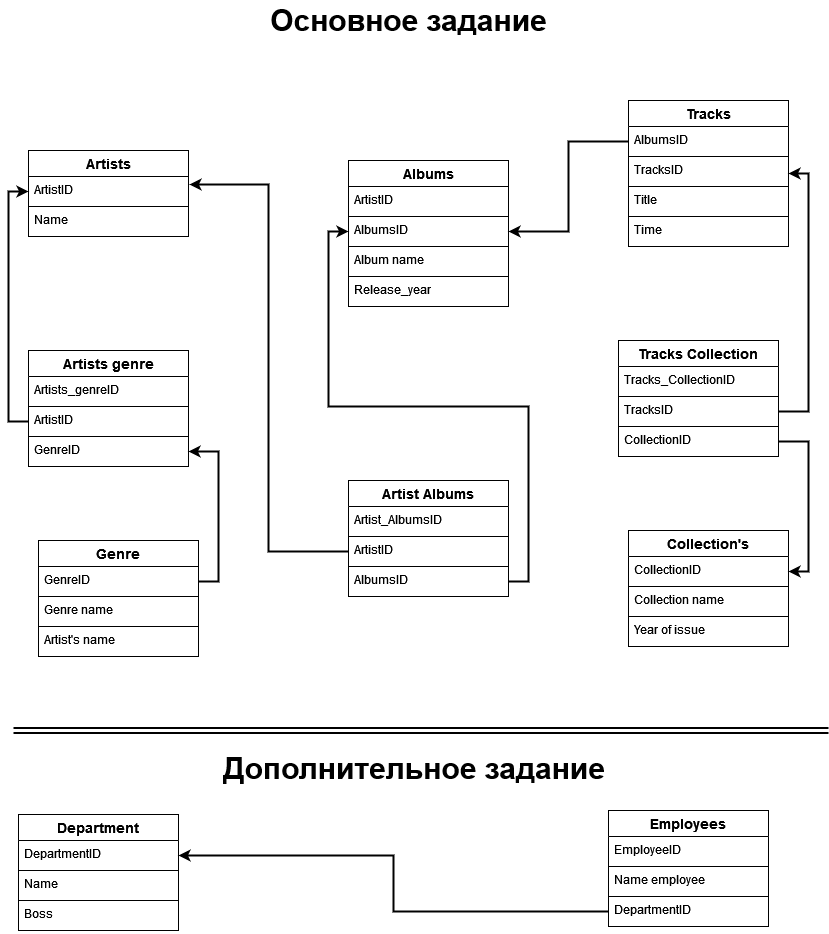

The diagram above was exported from draw.io. Its source (the exported page's mxGraphModel, read from the mxfile embedded in the PNG):
<mxGraphModel dx="2259" dy="819" grid="1" gridSize="10" guides="1" tooltips="1" connect="1" arrows="1" fold="1" page="1" pageScale="1" pageWidth="827" pageHeight="1169" math="0" shadow="0">
  <root>
    <mxCell id="0" />
    <mxCell id="1" parent="0" />
    <mxCell id="nN7ae3-fVim6xh6BkqRp-1" value="Artists" style="swimlane;fontStyle=1;childLayout=stackLayout;horizontal=1;startSize=26;horizontalStack=0;resizeParent=1;resizeParentMax=0;resizeLast=0;collapsible=1;marginBottom=0;align=center;fontSize=14;" vertex="1" parent="1">
      <mxGeometry x="20" y="160" width="160" height="86" as="geometry" />
    </mxCell>
    <mxCell id="nN7ae3-fVim6xh6BkqRp-2" value="ArtistID" style="text;strokeColor=default;fillColor=none;spacingLeft=4;spacingRight=4;overflow=hidden;rotatable=0;points=[[0,0.5],[1,0.5]];portConstraint=eastwest;fontSize=12;" vertex="1" parent="nN7ae3-fVim6xh6BkqRp-1">
      <mxGeometry y="26" width="160" height="30" as="geometry" />
    </mxCell>
    <mxCell id="nN7ae3-fVim6xh6BkqRp-3" value="Name" style="text;strokeColor=default;fillColor=none;spacingLeft=4;spacingRight=4;overflow=hidden;rotatable=0;points=[[0,0.5],[1,0.5]];portConstraint=eastwest;fontSize=12;" vertex="1" parent="nN7ae3-fVim6xh6BkqRp-1">
      <mxGeometry y="56" width="160" height="30" as="geometry" />
    </mxCell>
    <mxCell id="nN7ae3-fVim6xh6BkqRp-5" value="Albums" style="swimlane;fontStyle=1;childLayout=stackLayout;horizontal=1;startSize=26;horizontalStack=0;resizeParent=1;resizeParentMax=0;resizeLast=0;collapsible=1;marginBottom=0;align=center;fontSize=14;" vertex="1" parent="1">
      <mxGeometry x="340" y="170" width="160" height="146" as="geometry" />
    </mxCell>
    <mxCell id="nN7ae3-fVim6xh6BkqRp-6" value="ArtistID" style="text;strokeColor=default;fillColor=none;spacingLeft=4;spacingRight=4;overflow=hidden;rotatable=0;points=[[0,0.5],[1,0.5]];portConstraint=eastwest;fontSize=12;" vertex="1" parent="nN7ae3-fVim6xh6BkqRp-5">
      <mxGeometry y="26" width="160" height="30" as="geometry" />
    </mxCell>
    <mxCell id="nN7ae3-fVim6xh6BkqRp-7" value="AlbumsID" style="text;strokeColor=none;fillColor=none;spacingLeft=4;spacingRight=4;overflow=hidden;rotatable=0;points=[[0,0.5],[1,0.5]];portConstraint=eastwest;fontSize=12;" vertex="1" parent="nN7ae3-fVim6xh6BkqRp-5">
      <mxGeometry y="56" width="160" height="30" as="geometry" />
    </mxCell>
    <mxCell id="nN7ae3-fVim6xh6BkqRp-8" value="Album name" style="text;strokeColor=default;fillColor=none;spacingLeft=4;spacingRight=4;overflow=hidden;rotatable=0;points=[[0,0.5],[1,0.5]];portConstraint=eastwest;fontSize=12;" vertex="1" parent="nN7ae3-fVim6xh6BkqRp-5">
      <mxGeometry y="86" width="160" height="30" as="geometry" />
    </mxCell>
    <mxCell id="nN7ae3-fVim6xh6BkqRp-9" value="Release_year" style="text;strokeColor=none;fillColor=none;spacingLeft=4;spacingRight=4;overflow=hidden;rotatable=0;points=[[0,0.5],[1,0.5]];portConstraint=eastwest;fontSize=12;" vertex="1" parent="nN7ae3-fVim6xh6BkqRp-5">
      <mxGeometry y="116" width="160" height="30" as="geometry" />
    </mxCell>
    <mxCell id="nN7ae3-fVim6xh6BkqRp-10" value="Tracks" style="swimlane;fontStyle=1;childLayout=stackLayout;horizontal=1;startSize=26;horizontalStack=0;resizeParent=1;resizeParentMax=0;resizeLast=0;collapsible=1;marginBottom=0;align=center;fontSize=14;" vertex="1" parent="1">
      <mxGeometry x="620" y="110" width="160" height="146" as="geometry" />
    </mxCell>
    <mxCell id="nN7ae3-fVim6xh6BkqRp-11" value="AlbumsID" style="text;strokeColor=none;fillColor=none;spacingLeft=4;spacingRight=4;overflow=hidden;rotatable=0;points=[[0,0.5],[1,0.5]];portConstraint=eastwest;fontSize=12;" vertex="1" parent="nN7ae3-fVim6xh6BkqRp-10">
      <mxGeometry y="26" width="160" height="30" as="geometry" />
    </mxCell>
    <mxCell id="nN7ae3-fVim6xh6BkqRp-12" value="TracksID" style="text;strokeColor=default;fillColor=none;spacingLeft=4;spacingRight=4;overflow=hidden;rotatable=0;points=[[0,0.5],[1,0.5]];portConstraint=eastwest;fontSize=12;" vertex="1" parent="nN7ae3-fVim6xh6BkqRp-10">
      <mxGeometry y="56" width="160" height="30" as="geometry" />
    </mxCell>
    <mxCell id="nN7ae3-fVim6xh6BkqRp-13" value="Title" style="text;strokeColor=default;fillColor=none;spacingLeft=4;spacingRight=4;overflow=hidden;rotatable=0;points=[[0,0.5],[1,0.5]];portConstraint=eastwest;fontSize=12;" vertex="1" parent="nN7ae3-fVim6xh6BkqRp-10">
      <mxGeometry y="86" width="160" height="30" as="geometry" />
    </mxCell>
    <mxCell id="nN7ae3-fVim6xh6BkqRp-14" value="Time" style="text;strokeColor=none;fillColor=none;spacingLeft=4;spacingRight=4;overflow=hidden;rotatable=0;points=[[0,0.5],[1,0.5]];portConstraint=eastwest;fontSize=12;" vertex="1" parent="nN7ae3-fVim6xh6BkqRp-10">
      <mxGeometry y="116" width="160" height="30" as="geometry" />
    </mxCell>
    <mxCell id="nN7ae3-fVim6xh6BkqRp-15" value="Genre" style="swimlane;fontStyle=1;childLayout=stackLayout;horizontal=1;startSize=26;horizontalStack=0;resizeParent=1;resizeParentMax=0;resizeLast=0;collapsible=1;marginBottom=0;align=center;fontSize=14;" vertex="1" parent="1">
      <mxGeometry x="30" y="550" width="160" height="116" as="geometry" />
    </mxCell>
    <mxCell id="nN7ae3-fVim6xh6BkqRp-16" value="GenreID" style="text;strokeColor=default;fillColor=none;spacingLeft=4;spacingRight=4;overflow=hidden;rotatable=0;points=[[0,0.5],[1,0.5]];portConstraint=eastwest;fontSize=12;" vertex="1" parent="nN7ae3-fVim6xh6BkqRp-15">
      <mxGeometry y="26" width="160" height="30" as="geometry" />
    </mxCell>
    <mxCell id="nN7ae3-fVim6xh6BkqRp-17" value="Genre name" style="text;strokeColor=default;fillColor=none;spacingLeft=4;spacingRight=4;overflow=hidden;rotatable=0;points=[[0,0.5],[1,0.5]];portConstraint=eastwest;fontSize=12;" vertex="1" parent="nN7ae3-fVim6xh6BkqRp-15">
      <mxGeometry y="56" width="160" height="30" as="geometry" />
    </mxCell>
    <mxCell id="nN7ae3-fVim6xh6BkqRp-37" value="Artist's name" style="text;strokeColor=none;fillColor=none;spacingLeft=4;spacingRight=4;overflow=hidden;rotatable=0;points=[[0,0.5],[1,0.5]];portConstraint=eastwest;fontSize=12;" vertex="1" parent="nN7ae3-fVim6xh6BkqRp-15">
      <mxGeometry y="86" width="160" height="30" as="geometry" />
    </mxCell>
    <mxCell id="nN7ae3-fVim6xh6BkqRp-21" value="Collection's" style="swimlane;fontStyle=1;childLayout=stackLayout;horizontal=1;startSize=26;horizontalStack=0;resizeParent=1;resizeParentMax=0;resizeLast=0;collapsible=1;marginBottom=0;align=center;fontSize=14;" vertex="1" parent="1">
      <mxGeometry x="620" y="540" width="160" height="116" as="geometry" />
    </mxCell>
    <mxCell id="nN7ae3-fVim6xh6BkqRp-22" value="CollectionID" style="text;strokeColor=none;fillColor=none;spacingLeft=4;spacingRight=4;overflow=hidden;rotatable=0;points=[[0,0.5],[1,0.5]];portConstraint=eastwest;fontSize=12;" vertex="1" parent="nN7ae3-fVim6xh6BkqRp-21">
      <mxGeometry y="26" width="160" height="30" as="geometry" />
    </mxCell>
    <mxCell id="nN7ae3-fVim6xh6BkqRp-23" value="Collection name" style="text;strokeColor=default;fillColor=none;spacingLeft=4;spacingRight=4;overflow=hidden;rotatable=0;points=[[0,0.5],[1,0.5]];portConstraint=eastwest;fontSize=12;" vertex="1" parent="nN7ae3-fVim6xh6BkqRp-21">
      <mxGeometry y="56" width="160" height="30" as="geometry" />
    </mxCell>
    <mxCell id="nN7ae3-fVim6xh6BkqRp-24" value="Year of issue" style="text;strokeColor=none;fillColor=none;spacingLeft=4;spacingRight=4;overflow=hidden;rotatable=0;points=[[0,0.5],[1,0.5]];portConstraint=eastwest;fontSize=12;" vertex="1" parent="nN7ae3-fVim6xh6BkqRp-21">
      <mxGeometry y="86" width="160" height="30" as="geometry" />
    </mxCell>
    <mxCell id="nN7ae3-fVim6xh6BkqRp-26" style="edgeStyle=orthogonalEdgeStyle;rounded=0;orthogonalLoop=1;jettySize=auto;html=1;exitX=0;exitY=0.5;exitDx=0;exitDy=0;entryX=1;entryY=0.5;entryDx=0;entryDy=0;strokeWidth=2;" edge="1" parent="1" source="nN7ae3-fVim6xh6BkqRp-11" target="nN7ae3-fVim6xh6BkqRp-7">
      <mxGeometry relative="1" as="geometry" />
    </mxCell>
    <mxCell id="nN7ae3-fVim6xh6BkqRp-29" value="Artists genre" style="swimlane;fontStyle=1;childLayout=stackLayout;horizontal=1;startSize=26;horizontalStack=0;resizeParent=1;resizeParentMax=0;resizeLast=0;collapsible=1;marginBottom=0;align=center;fontSize=14;" vertex="1" parent="1">
      <mxGeometry x="20" y="360" width="160" height="116" as="geometry" />
    </mxCell>
    <mxCell id="nN7ae3-fVim6xh6BkqRp-30" value="Artists_genreID" style="text;strokeColor=none;fillColor=none;spacingLeft=4;spacingRight=4;overflow=hidden;rotatable=0;points=[[0,0.5],[1,0.5]];portConstraint=eastwest;fontSize=12;" vertex="1" parent="nN7ae3-fVim6xh6BkqRp-29">
      <mxGeometry y="26" width="160" height="30" as="geometry" />
    </mxCell>
    <mxCell id="nN7ae3-fVim6xh6BkqRp-31" value="ArtistID" style="text;strokeColor=default;fillColor=none;spacingLeft=4;spacingRight=4;overflow=hidden;rotatable=0;points=[[0,0.5],[1,0.5]];portConstraint=eastwest;fontSize=12;" vertex="1" parent="nN7ae3-fVim6xh6BkqRp-29">
      <mxGeometry y="56" width="160" height="30" as="geometry" />
    </mxCell>
    <mxCell id="nN7ae3-fVim6xh6BkqRp-32" value="GenreID" style="text;strokeColor=none;fillColor=none;spacingLeft=4;spacingRight=4;overflow=hidden;rotatable=0;points=[[0,0.5],[1,0.5]];portConstraint=eastwest;fontSize=12;" vertex="1" parent="nN7ae3-fVim6xh6BkqRp-29">
      <mxGeometry y="86" width="160" height="30" as="geometry" />
    </mxCell>
    <mxCell id="nN7ae3-fVim6xh6BkqRp-36" style="edgeStyle=orthogonalEdgeStyle;rounded=0;orthogonalLoop=1;jettySize=auto;html=1;exitX=0;exitY=0.5;exitDx=0;exitDy=0;entryX=0;entryY=0.5;entryDx=0;entryDy=0;strokeWidth=2;" edge="1" parent="1" source="nN7ae3-fVim6xh6BkqRp-31" target="nN7ae3-fVim6xh6BkqRp-2">
      <mxGeometry relative="1" as="geometry" />
    </mxCell>
    <mxCell id="nN7ae3-fVim6xh6BkqRp-38" value="Tracks Collection" style="swimlane;fontStyle=1;childLayout=stackLayout;horizontal=1;startSize=26;horizontalStack=0;resizeParent=1;resizeParentMax=0;resizeLast=0;collapsible=1;marginBottom=0;align=center;fontSize=14;strokeColor=default;" vertex="1" parent="1">
      <mxGeometry x="610" y="350" width="160" height="116" as="geometry" />
    </mxCell>
    <mxCell id="nN7ae3-fVim6xh6BkqRp-39" value="Tracks_CollectionID" style="text;strokeColor=none;fillColor=none;spacingLeft=4;spacingRight=4;overflow=hidden;rotatable=0;points=[[0,0.5],[1,0.5]];portConstraint=eastwest;fontSize=12;" vertex="1" parent="nN7ae3-fVim6xh6BkqRp-38">
      <mxGeometry y="26" width="160" height="30" as="geometry" />
    </mxCell>
    <mxCell id="nN7ae3-fVim6xh6BkqRp-40" value="TracksID" style="text;strokeColor=default;fillColor=none;spacingLeft=4;spacingRight=4;overflow=hidden;rotatable=0;points=[[0,0.5],[1,0.5]];portConstraint=eastwest;fontSize=12;" vertex="1" parent="nN7ae3-fVim6xh6BkqRp-38">
      <mxGeometry y="56" width="160" height="30" as="geometry" />
    </mxCell>
    <mxCell id="nN7ae3-fVim6xh6BkqRp-41" value="CollectionID" style="text;strokeColor=none;fillColor=none;spacingLeft=4;spacingRight=4;overflow=hidden;rotatable=0;points=[[0,0.5],[1,0.5]];portConstraint=eastwest;fontSize=12;" vertex="1" parent="nN7ae3-fVim6xh6BkqRp-38">
      <mxGeometry y="86" width="160" height="30" as="geometry" />
    </mxCell>
    <mxCell id="nN7ae3-fVim6xh6BkqRp-42" style="edgeStyle=orthogonalEdgeStyle;rounded=0;orthogonalLoop=1;jettySize=auto;html=1;exitX=1;exitY=0.5;exitDx=0;exitDy=0;entryX=1;entryY=0.5;entryDx=0;entryDy=0;strokeWidth=2;" edge="1" parent="1" source="nN7ae3-fVim6xh6BkqRp-40" target="nN7ae3-fVim6xh6BkqRp-10">
      <mxGeometry relative="1" as="geometry" />
    </mxCell>
    <mxCell id="nN7ae3-fVim6xh6BkqRp-43" style="edgeStyle=orthogonalEdgeStyle;rounded=0;orthogonalLoop=1;jettySize=auto;html=1;exitX=1;exitY=0.5;exitDx=0;exitDy=0;entryX=1;entryY=0.5;entryDx=0;entryDy=0;strokeWidth=2;" edge="1" parent="1" source="nN7ae3-fVim6xh6BkqRp-41" target="nN7ae3-fVim6xh6BkqRp-22">
      <mxGeometry relative="1" as="geometry" />
    </mxCell>
    <mxCell id="nN7ae3-fVim6xh6BkqRp-44" value="Artist Albums" style="swimlane;fontStyle=1;childLayout=stackLayout;horizontal=1;startSize=26;horizontalStack=0;resizeParent=1;resizeParentMax=0;resizeLast=0;collapsible=1;marginBottom=0;align=center;fontSize=14;strokeColor=default;" vertex="1" parent="1">
      <mxGeometry x="340" y="490" width="160" height="116" as="geometry" />
    </mxCell>
    <mxCell id="nN7ae3-fVim6xh6BkqRp-45" value="Artist_AlbumsID" style="text;strokeColor=none;fillColor=none;spacingLeft=4;spacingRight=4;overflow=hidden;rotatable=0;points=[[0,0.5],[1,0.5]];portConstraint=eastwest;fontSize=12;" vertex="1" parent="nN7ae3-fVim6xh6BkqRp-44">
      <mxGeometry y="26" width="160" height="30" as="geometry" />
    </mxCell>
    <mxCell id="nN7ae3-fVim6xh6BkqRp-46" value="ArtistID" style="text;strokeColor=default;fillColor=none;spacingLeft=4;spacingRight=4;overflow=hidden;rotatable=0;points=[[0,0.5],[1,0.5]];portConstraint=eastwest;fontSize=12;" vertex="1" parent="nN7ae3-fVim6xh6BkqRp-44">
      <mxGeometry y="56" width="160" height="30" as="geometry" />
    </mxCell>
    <mxCell id="nN7ae3-fVim6xh6BkqRp-47" value="AlbumsID" style="text;strokeColor=none;fillColor=none;spacingLeft=4;spacingRight=4;overflow=hidden;rotatable=0;points=[[0,0.5],[1,0.5]];portConstraint=eastwest;fontSize=12;" vertex="1" parent="nN7ae3-fVim6xh6BkqRp-44">
      <mxGeometry y="86" width="160" height="30" as="geometry" />
    </mxCell>
    <mxCell id="nN7ae3-fVim6xh6BkqRp-48" style="edgeStyle=orthogonalEdgeStyle;rounded=0;orthogonalLoop=1;jettySize=auto;html=1;exitX=0;exitY=0.5;exitDx=0;exitDy=0;entryX=1.006;entryY=0.267;entryDx=0;entryDy=0;entryPerimeter=0;strokeWidth=2;" edge="1" parent="1" source="nN7ae3-fVim6xh6BkqRp-46" target="nN7ae3-fVim6xh6BkqRp-2">
      <mxGeometry relative="1" as="geometry" />
    </mxCell>
    <mxCell id="nN7ae3-fVim6xh6BkqRp-49" style="edgeStyle=orthogonalEdgeStyle;rounded=0;orthogonalLoop=1;jettySize=auto;html=1;exitX=1;exitY=0.5;exitDx=0;exitDy=0;entryX=0;entryY=0.5;entryDx=0;entryDy=0;strokeWidth=2;" edge="1" parent="1" source="nN7ae3-fVim6xh6BkqRp-47" target="nN7ae3-fVim6xh6BkqRp-7">
      <mxGeometry relative="1" as="geometry" />
    </mxCell>
    <mxCell id="nN7ae3-fVim6xh6BkqRp-51" style="edgeStyle=orthogonalEdgeStyle;rounded=0;orthogonalLoop=1;jettySize=auto;html=1;exitX=1;exitY=0.5;exitDx=0;exitDy=0;entryX=1;entryY=0.5;entryDx=0;entryDy=0;strokeWidth=2;" edge="1" parent="1" source="nN7ae3-fVim6xh6BkqRp-16" target="nN7ae3-fVim6xh6BkqRp-32">
      <mxGeometry relative="1" as="geometry" />
    </mxCell>
    <mxCell id="nN7ae3-fVim6xh6BkqRp-52" value="" style="shape=link;html=1;rounded=0;strokeWidth=2;" edge="1" parent="1">
      <mxGeometry width="100" relative="1" as="geometry">
        <mxPoint x="5" y="740" as="sourcePoint" />
        <mxPoint x="820" y="740" as="targetPoint" />
      </mxGeometry>
    </mxCell>
    <mxCell id="nN7ae3-fVim6xh6BkqRp-53" value="Employees" style="swimlane;fontStyle=1;childLayout=stackLayout;horizontal=1;startSize=26;horizontalStack=0;resizeParent=1;resizeParentMax=0;resizeLast=0;collapsible=1;marginBottom=0;align=center;fontSize=14;strokeColor=default;" vertex="1" parent="1">
      <mxGeometry x="600" y="820" width="160" height="116" as="geometry" />
    </mxCell>
    <mxCell id="nN7ae3-fVim6xh6BkqRp-54" value="EmployeeID" style="text;strokeColor=none;fillColor=none;spacingLeft=4;spacingRight=4;overflow=hidden;rotatable=0;points=[[0,0.5],[1,0.5]];portConstraint=eastwest;fontSize=12;" vertex="1" parent="nN7ae3-fVim6xh6BkqRp-53">
      <mxGeometry y="26" width="160" height="30" as="geometry" />
    </mxCell>
    <mxCell id="nN7ae3-fVim6xh6BkqRp-55" value="Name employee" style="text;strokeColor=default;fillColor=none;spacingLeft=4;spacingRight=4;overflow=hidden;rotatable=0;points=[[0,0.5],[1,0.5]];portConstraint=eastwest;fontSize=12;" vertex="1" parent="nN7ae3-fVim6xh6BkqRp-53">
      <mxGeometry y="56" width="160" height="30" as="geometry" />
    </mxCell>
    <mxCell id="nN7ae3-fVim6xh6BkqRp-56" value="DepartmentID" style="text;strokeColor=default;fillColor=none;spacingLeft=4;spacingRight=4;overflow=hidden;rotatable=0;points=[[0,0.5],[1,0.5]];portConstraint=eastwest;fontSize=12;" vertex="1" parent="nN7ae3-fVim6xh6BkqRp-53">
      <mxGeometry y="86" width="160" height="30" as="geometry" />
    </mxCell>
    <mxCell id="nN7ae3-fVim6xh6BkqRp-61" value="Department" style="swimlane;fontStyle=1;childLayout=stackLayout;horizontal=1;startSize=26;horizontalStack=0;resizeParent=1;resizeParentMax=0;resizeLast=0;collapsible=1;marginBottom=0;align=center;fontSize=14;strokeColor=default;" vertex="1" parent="1">
      <mxGeometry x="10" y="824" width="160" height="116" as="geometry" />
    </mxCell>
    <mxCell id="nN7ae3-fVim6xh6BkqRp-62" value="DepartmentID" style="text;strokeColor=none;fillColor=none;spacingLeft=4;spacingRight=4;overflow=hidden;rotatable=0;points=[[0,0.5],[1,0.5]];portConstraint=eastwest;fontSize=12;" vertex="1" parent="nN7ae3-fVim6xh6BkqRp-61">
      <mxGeometry y="26" width="160" height="30" as="geometry" />
    </mxCell>
    <mxCell id="nN7ae3-fVim6xh6BkqRp-63" value="Name" style="text;strokeColor=default;fillColor=none;spacingLeft=4;spacingRight=4;overflow=hidden;rotatable=0;points=[[0,0.5],[1,0.5]];portConstraint=eastwest;fontSize=12;" vertex="1" parent="nN7ae3-fVim6xh6BkqRp-61">
      <mxGeometry y="56" width="160" height="30" as="geometry" />
    </mxCell>
    <mxCell id="nN7ae3-fVim6xh6BkqRp-64" value="Boss" style="text;strokeColor=none;fillColor=none;spacingLeft=4;spacingRight=4;overflow=hidden;rotatable=0;points=[[0,0.5],[1,0.5]];portConstraint=eastwest;fontSize=12;" vertex="1" parent="nN7ae3-fVim6xh6BkqRp-61">
      <mxGeometry y="86" width="160" height="30" as="geometry" />
    </mxCell>
    <mxCell id="nN7ae3-fVim6xh6BkqRp-69" value="&lt;font style=&quot;font-size: 30px;&quot;&gt;&lt;b&gt;Дополнительное задание&lt;/b&gt;&lt;/font&gt;" style="text;html=1;strokeColor=none;fillColor=none;spacing=5;spacingTop=-20;whiteSpace=wrap;overflow=hidden;rounded=0;" vertex="1" parent="1">
      <mxGeometry x="210" y="770" width="446" height="30" as="geometry" />
    </mxCell>
    <mxCell id="nN7ae3-fVim6xh6BkqRp-71" value="&lt;b&gt;Основное задание&lt;/b&gt;" style="text;html=1;align=center;verticalAlign=middle;resizable=0;points=[];autosize=1;strokeColor=none;fillColor=none;fontSize=30;" vertex="1" parent="1">
      <mxGeometry x="255" y="10" width="290" height="40" as="geometry" />
    </mxCell>
    <mxCell id="nN7ae3-fVim6xh6BkqRp-72" style="edgeStyle=orthogonalEdgeStyle;rounded=0;orthogonalLoop=1;jettySize=auto;html=1;exitX=0;exitY=0.5;exitDx=0;exitDy=0;entryX=1;entryY=0.5;entryDx=0;entryDy=0;fontSize=30;strokeWidth=2;" edge="1" parent="1" source="nN7ae3-fVim6xh6BkqRp-56" target="nN7ae3-fVim6xh6BkqRp-62">
      <mxGeometry relative="1" as="geometry" />
    </mxCell>
  </root>
</mxGraphModel>